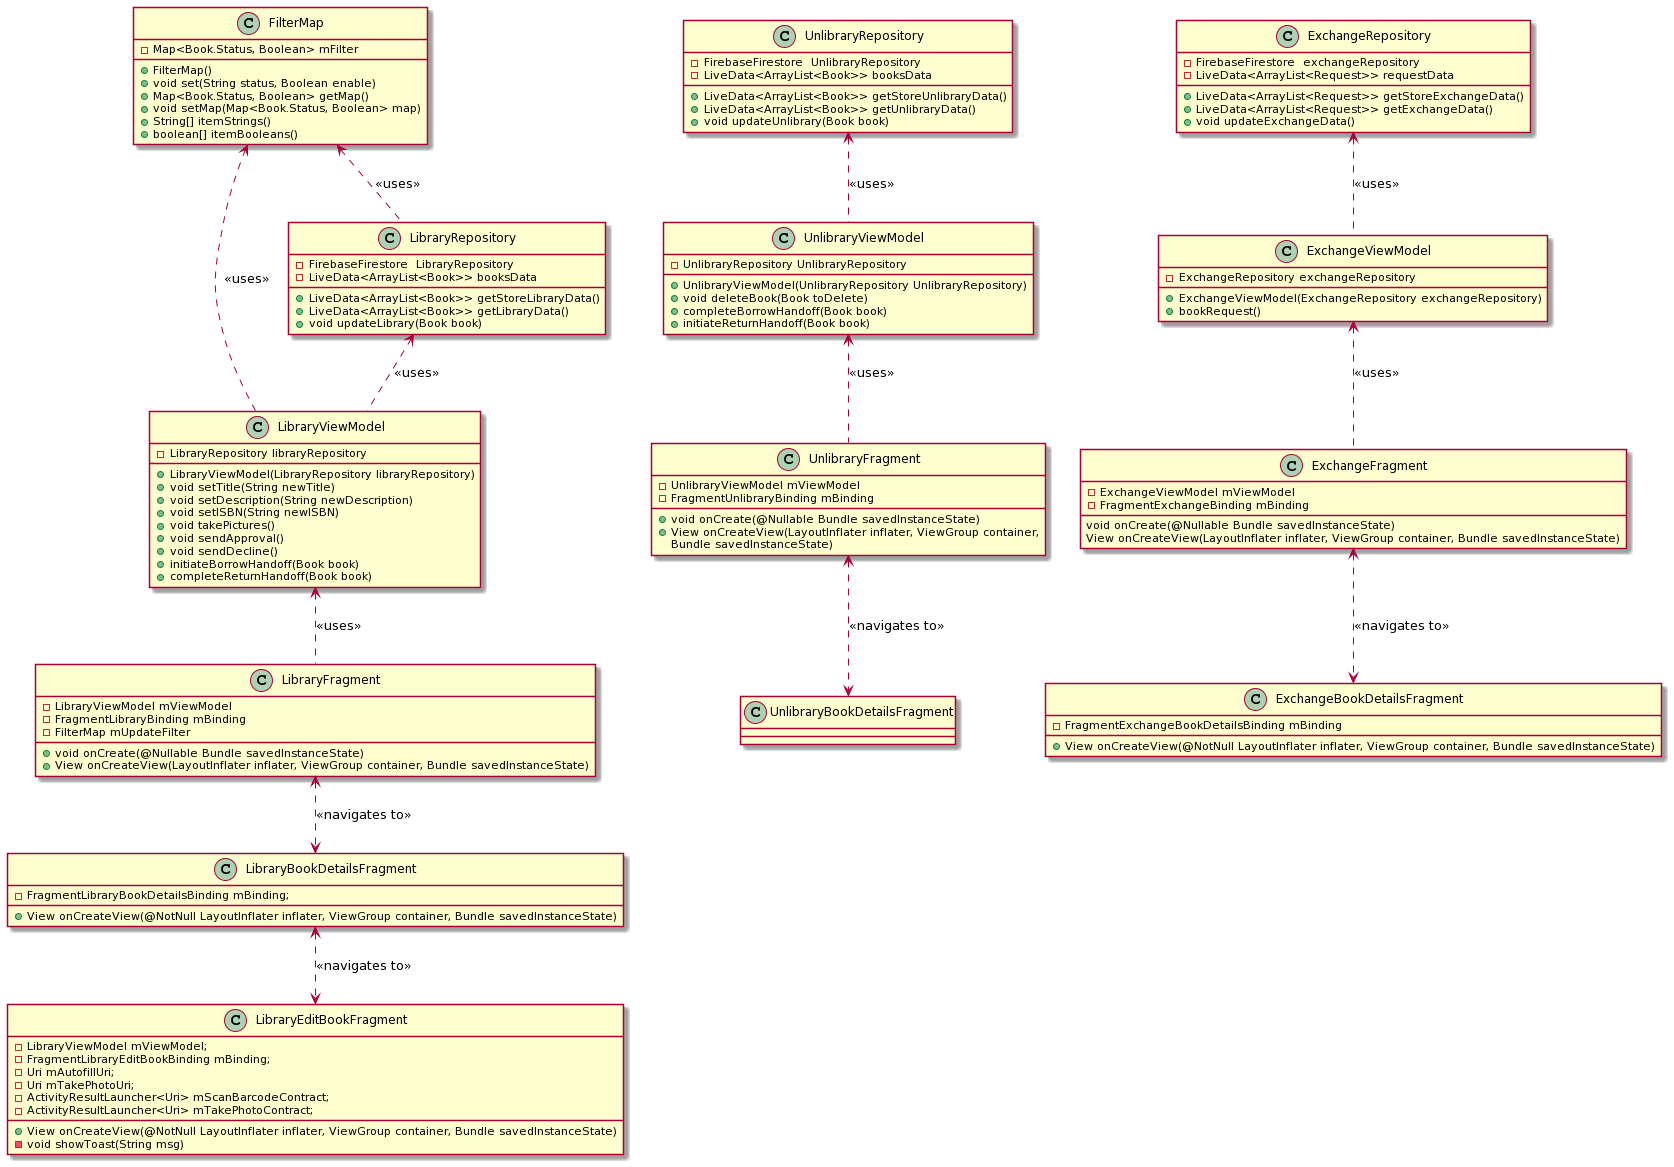

The diagram above was rendered by PlantUML. Its source (embedded in the PNG):
@startuml
'------------------- Fragments -------------------------------
class LibraryFragment {
-LibraryViewModel mViewModel
-FragmentLibraryBinding mBinding
-FilterMap mUpdateFilter

+void onCreate(@Nullable Bundle savedInstanceState)
+View onCreateView(LayoutInflater inflater, ViewGroup container, Bundle savedInstanceState)
}

class UnlibraryFragment {
-UnlibraryViewModel mViewModel
-FragmentUnlibraryBinding mBinding

+void onCreate(@Nullable Bundle savedInstanceState)
+View onCreateView(LayoutInflater inflater, ViewGroup container,
                          Bundle savedInstanceState)
}

class ExchangeFragment {
-ExchangeViewModel mViewModel
-FragmentExchangeBinding mBinding

void onCreate(@Nullable Bundle savedInstanceState)
View onCreateView(LayoutInflater inflater, ViewGroup container, Bundle savedInstanceState)
}

class ExchangeBookDetailsFragment {
-FragmentExchangeBookDetailsBinding mBinding

+View onCreateView(@NotNull LayoutInflater inflater, ViewGroup container, Bundle savedInstanceState)
}

class LibraryBookDetailsFragment {
-FragmentLibraryBookDetailsBinding mBinding;
+View onCreateView(@NotNull LayoutInflater inflater, ViewGroup container, Bundle savedInstanceState)
}

class LibraryEditBookFragment {
-LibraryViewModel mViewModel;
-FragmentLibraryEditBookBinding mBinding;
-Uri mAutofillUri;
-Uri mTakePhotoUri;
-ActivityResultLauncher<Uri> mScanBarcodeContract;
-ActivityResultLauncher<Uri> mTakePhotoContract;

+View onCreateView(@NotNull LayoutInflater inflater, ViewGroup container, Bundle savedInstanceState)
-void showToast(String msg)
}

LibraryFragment <..> LibraryBookDetailsFragment: <<navigates to>>
LibraryBookDetailsFragment <..> LibraryEditBookFragment: <<navigates to>>

ExchangeFragment <..> ExchangeBookDetailsFragment: <<navigates to>>
UnlibraryFragment <..> UnlibraryBookDetailsFragment: <<navigates to>>


'------------------- ViewModel and Repositories  -------------------------------
class ExchangeViewModel{
-ExchangeRepository exchangeRepository
+ExchangeViewModel(ExchangeRepository exchangeRepository)
+bookRequest()
}

class ExchangeRepository{
-FirebaseFirestore  exchangeRepository
-LiveData<ArrayList<Request>> requestData
+LiveData<ArrayList<Request>> getStoreExchangeData()
+LiveData<ArrayList<Request>> getExchangeData()
+void updateExchangeData()
}


class LibraryViewModel {
-LibraryRepository libraryRepository
+LibraryViewModel(LibraryRepository libraryRepository)
+ void setTitle(String newTitle)
+ void setDescription(String newDescription)
+ void setISBN(String newISBN)
+ void takePictures()
+ void sendApproval()
+ void sendDecline()
+ initiateBorrowHandoff(Book book)
+ completeReturnHandoff(Book book)
}

class LibraryRepository {
-FirebaseFirestore  LibraryRepository
-LiveData<ArrayList<Book>> booksData
+LiveData<ArrayList<Book>> getStoreLibraryData()
+LiveData<ArrayList<Book>> getLibraryData()
+void updateLibrary(Book book)
}

class UnlibraryRepository {
-FirebaseFirestore  UnlibraryRepository
-LiveData<ArrayList<Book>> booksData
+LiveData<ArrayList<Book>> getStoreUnlibraryData()
+LiveData<ArrayList<Book>> getUnlibraryData()
+void updateUnlibrary(Book book)
}

class UnlibraryViewModel {
-UnlibraryRepository UnlibraryRepository
+UnlibraryViewModel(UnlibraryRepository UnlibraryRepository)
+void deleteBook(Book toDelete)
+completeBorrowHandoff(Book book)
+initiateReturnHandoff(Book book)
}

class FilterMap {
-Map<Book.Status, Boolean> mFilter

+FilterMap()
+void set(String status, Boolean enable)
+Map<Book.Status, Boolean> getMap()
+void setMap(Map<Book.Status, Boolean> map)
+String[] itemStrings()
+boolean[] itemBooleans()
}

LibraryRepository <.. LibraryViewModel: <<uses>>
UnlibraryRepository <.. UnlibraryViewModel: <<uses>>
ExchangeRepository <.. ExchangeViewModel: <<uses>>

LibraryViewModel <.. LibraryFragment: <<uses>>
UnlibraryViewModel <.. UnlibraryFragment: <<uses>>
ExchangeViewModel <.. ExchangeFragment: <<uses>>

FilterMap <.. LibraryViewModel: <<uses>>
FilterMap <.. LibraryRepository: <<uses>>
@enduml